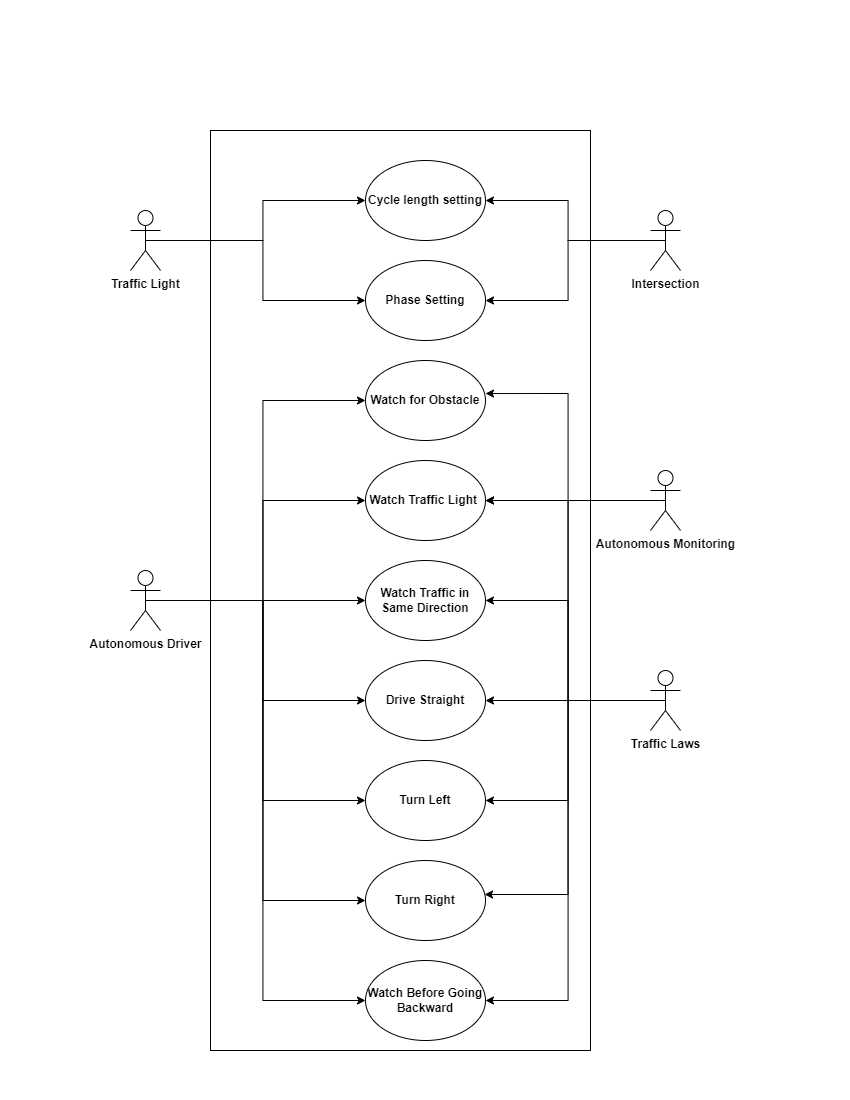

The diagram above was exported from draw.io. Its source (the exported page's mxGraphModel, read from the mxfile embedded in the PNG):
<mxGraphModel dx="2031" dy="1067" grid="1" gridSize="10" guides="1" tooltips="1" connect="1" arrows="1" fold="1" page="1" pageScale="1" pageWidth="850" pageHeight="1100" math="0" shadow="0">
  <root>
    <mxCell id="0" />
    <mxCell id="1" parent="0" />
    <mxCell id="6c-Fx66qNL7cT83EmfcQ-11" value="" style="rounded=0;whiteSpace=wrap;html=1;fontStyle=1" vertex="1" parent="1">
      <mxGeometry x="210" y="130" width="380" height="920" as="geometry" />
    </mxCell>
    <mxCell id="6c-Fx66qNL7cT83EmfcQ-1" value="Cycle length setting" style="ellipse;whiteSpace=wrap;html=1;fontStyle=1" vertex="1" parent="1">
      <mxGeometry x="365" y="160" width="120" height="80" as="geometry" />
    </mxCell>
    <mxCell id="6c-Fx66qNL7cT83EmfcQ-2" value="Phase Setting" style="ellipse;whiteSpace=wrap;html=1;fontStyle=1" vertex="1" parent="1">
      <mxGeometry x="365" y="260" width="120" height="80" as="geometry" />
    </mxCell>
    <mxCell id="6c-Fx66qNL7cT83EmfcQ-3" value="Watch for Obstacle" style="ellipse;whiteSpace=wrap;html=1;fontStyle=1" vertex="1" parent="1">
      <mxGeometry x="365" y="360" width="120" height="80" as="geometry" />
    </mxCell>
    <mxCell id="6c-Fx66qNL7cT83EmfcQ-4" value="Watch Traffic Light&amp;nbsp;" style="ellipse;whiteSpace=wrap;html=1;fontStyle=1" vertex="1" parent="1">
      <mxGeometry x="365" y="460" width="120" height="80" as="geometry" />
    </mxCell>
    <mxCell id="6c-Fx66qNL7cT83EmfcQ-5" value="Watch Traffic in Same Direction" style="ellipse;whiteSpace=wrap;html=1;fontStyle=1" vertex="1" parent="1">
      <mxGeometry x="365" y="560" width="120" height="80" as="geometry" />
    </mxCell>
    <mxCell id="6c-Fx66qNL7cT83EmfcQ-6" value="Drive Straight" style="ellipse;whiteSpace=wrap;html=1;fontStyle=1" vertex="1" parent="1">
      <mxGeometry x="365" y="660" width="120" height="80" as="geometry" />
    </mxCell>
    <mxCell id="6c-Fx66qNL7cT83EmfcQ-7" value="Turn Left" style="ellipse;whiteSpace=wrap;html=1;fontStyle=1" vertex="1" parent="1">
      <mxGeometry x="365" y="760" width="120" height="80" as="geometry" />
    </mxCell>
    <mxCell id="6c-Fx66qNL7cT83EmfcQ-8" value="Turn Right" style="ellipse;whiteSpace=wrap;html=1;fontStyle=1" vertex="1" parent="1">
      <mxGeometry x="365" y="860" width="120" height="80" as="geometry" />
    </mxCell>
    <mxCell id="6c-Fx66qNL7cT83EmfcQ-9" value="Watch Before Going Backward" style="ellipse;whiteSpace=wrap;html=1;fontStyle=1" vertex="1" parent="1">
      <mxGeometry x="365" y="960" width="120" height="80" as="geometry" />
    </mxCell>
    <mxCell id="6c-Fx66qNL7cT83EmfcQ-20" style="edgeStyle=orthogonalEdgeStyle;rounded=0;orthogonalLoop=1;jettySize=auto;html=1;entryX=0;entryY=0.5;entryDx=0;entryDy=0;fontStyle=1" edge="1" parent="1" source="6c-Fx66qNL7cT83EmfcQ-12" target="6c-Fx66qNL7cT83EmfcQ-1">
      <mxGeometry relative="1" as="geometry" />
    </mxCell>
    <mxCell id="6c-Fx66qNL7cT83EmfcQ-12" value="Traffic Light" style="shape=umlActor;verticalLabelPosition=bottom;verticalAlign=top;html=1;outlineConnect=0;fontStyle=1" vertex="1" parent="1">
      <mxGeometry x="130" y="210" width="30" height="60" as="geometry" />
    </mxCell>
    <mxCell id="6c-Fx66qNL7cT83EmfcQ-24" style="edgeStyle=orthogonalEdgeStyle;rounded=0;orthogonalLoop=1;jettySize=auto;html=1;entryX=0;entryY=0.5;entryDx=0;entryDy=0;fontStyle=1" edge="1" parent="1" source="6c-Fx66qNL7cT83EmfcQ-15" target="6c-Fx66qNL7cT83EmfcQ-3">
      <mxGeometry relative="1" as="geometry" />
    </mxCell>
    <mxCell id="6c-Fx66qNL7cT83EmfcQ-15" value="Autonomous Driver" style="shape=umlActor;verticalLabelPosition=bottom;verticalAlign=top;html=1;outlineConnect=0;fontStyle=1" vertex="1" parent="1">
      <mxGeometry x="130" y="570" width="30" height="60" as="geometry" />
    </mxCell>
    <mxCell id="6c-Fx66qNL7cT83EmfcQ-22" style="edgeStyle=orthogonalEdgeStyle;rounded=0;orthogonalLoop=1;jettySize=auto;html=1;entryX=1;entryY=0.5;entryDx=0;entryDy=0;exitX=0.5;exitY=0.5;exitDx=0;exitDy=0;exitPerimeter=0;fontStyle=1" edge="1" parent="1" source="6c-Fx66qNL7cT83EmfcQ-16" target="6c-Fx66qNL7cT83EmfcQ-1">
      <mxGeometry relative="1" as="geometry" />
    </mxCell>
    <mxCell id="6c-Fx66qNL7cT83EmfcQ-16" value="Intersection" style="shape=umlActor;verticalLabelPosition=bottom;verticalAlign=top;html=1;outlineConnect=0;fontStyle=1" vertex="1" parent="1">
      <mxGeometry x="650" y="210" width="30" height="60" as="geometry" />
    </mxCell>
    <mxCell id="6c-Fx66qNL7cT83EmfcQ-31" style="edgeStyle=orthogonalEdgeStyle;rounded=0;orthogonalLoop=1;jettySize=auto;html=1;entryX=1;entryY=0.413;entryDx=0;entryDy=0;entryPerimeter=0;fontStyle=1" edge="1" parent="1" source="6c-Fx66qNL7cT83EmfcQ-17" target="6c-Fx66qNL7cT83EmfcQ-3">
      <mxGeometry relative="1" as="geometry" />
    </mxCell>
    <mxCell id="6c-Fx66qNL7cT83EmfcQ-17" value="Traffic Laws" style="shape=umlActor;verticalLabelPosition=bottom;verticalAlign=top;html=1;outlineConnect=0;fontStyle=1" vertex="1" parent="1">
      <mxGeometry x="650" y="670" width="30" height="60" as="geometry" />
    </mxCell>
    <mxCell id="6c-Fx66qNL7cT83EmfcQ-36" style="edgeStyle=orthogonalEdgeStyle;rounded=0;orthogonalLoop=1;jettySize=auto;html=1;entryX=1;entryY=0.5;entryDx=0;entryDy=0;exitX=0.5;exitY=0.5;exitDx=0;exitDy=0;exitPerimeter=0;fontStyle=1" edge="1" parent="1" source="6c-Fx66qNL7cT83EmfcQ-19" target="6c-Fx66qNL7cT83EmfcQ-4">
      <mxGeometry relative="1" as="geometry">
        <Array as="points">
          <mxPoint x="660" y="500" />
          <mxPoint x="660" y="500" />
        </Array>
      </mxGeometry>
    </mxCell>
    <mxCell id="6c-Fx66qNL7cT83EmfcQ-19" value="Autonomous Monitoring" style="shape=umlActor;verticalLabelPosition=bottom;verticalAlign=top;html=1;outlineConnect=0;fontStyle=1" vertex="1" parent="1">
      <mxGeometry x="650" y="470" width="30" height="60" as="geometry" />
    </mxCell>
    <mxCell id="6c-Fx66qNL7cT83EmfcQ-21" style="edgeStyle=orthogonalEdgeStyle;rounded=0;orthogonalLoop=1;jettySize=auto;html=1;entryX=0;entryY=0.5;entryDx=0;entryDy=0;exitX=0.5;exitY=0.5;exitDx=0;exitDy=0;exitPerimeter=0;fontStyle=1" edge="1" parent="1" source="6c-Fx66qNL7cT83EmfcQ-12" target="6c-Fx66qNL7cT83EmfcQ-2">
      <mxGeometry relative="1" as="geometry">
        <mxPoint x="190" y="290" as="sourcePoint" />
        <mxPoint x="375" y="210" as="targetPoint" />
      </mxGeometry>
    </mxCell>
    <mxCell id="6c-Fx66qNL7cT83EmfcQ-23" style="edgeStyle=orthogonalEdgeStyle;rounded=0;orthogonalLoop=1;jettySize=auto;html=1;entryX=1;entryY=0.5;entryDx=0;entryDy=0;exitX=0.5;exitY=0.5;exitDx=0;exitDy=0;exitPerimeter=0;fontStyle=1" edge="1" parent="1" source="6c-Fx66qNL7cT83EmfcQ-16" target="6c-Fx66qNL7cT83EmfcQ-2">
      <mxGeometry relative="1" as="geometry">
        <mxPoint x="650" y="290" as="sourcePoint" />
        <mxPoint x="495" y="210" as="targetPoint" />
      </mxGeometry>
    </mxCell>
    <mxCell id="6c-Fx66qNL7cT83EmfcQ-25" style="edgeStyle=orthogonalEdgeStyle;rounded=0;orthogonalLoop=1;jettySize=auto;html=1;entryX=0;entryY=0.5;entryDx=0;entryDy=0;fontStyle=1" edge="1" parent="1" source="6c-Fx66qNL7cT83EmfcQ-15" target="6c-Fx66qNL7cT83EmfcQ-4">
      <mxGeometry relative="1" as="geometry">
        <mxPoint x="200" y="500" as="sourcePoint" />
        <mxPoint x="370" y="500" as="targetPoint" />
      </mxGeometry>
    </mxCell>
    <mxCell id="6c-Fx66qNL7cT83EmfcQ-26" style="edgeStyle=orthogonalEdgeStyle;rounded=0;orthogonalLoop=1;jettySize=auto;html=1;entryX=0;entryY=0.5;entryDx=0;entryDy=0;fontStyle=1" edge="1" parent="1" source="6c-Fx66qNL7cT83EmfcQ-15" target="6c-Fx66qNL7cT83EmfcQ-5">
      <mxGeometry relative="1" as="geometry">
        <mxPoint x="210" y="510" as="sourcePoint" />
        <mxPoint x="375" y="510" as="targetPoint" />
      </mxGeometry>
    </mxCell>
    <mxCell id="6c-Fx66qNL7cT83EmfcQ-27" style="edgeStyle=orthogonalEdgeStyle;rounded=0;orthogonalLoop=1;jettySize=auto;html=1;entryX=0;entryY=0.5;entryDx=0;entryDy=0;exitX=0.5;exitY=0.5;exitDx=0;exitDy=0;exitPerimeter=0;fontStyle=1" edge="1" parent="1" source="6c-Fx66qNL7cT83EmfcQ-15" target="6c-Fx66qNL7cT83EmfcQ-6">
      <mxGeometry relative="1" as="geometry">
        <mxPoint x="220" y="520" as="sourcePoint" />
        <mxPoint x="375" y="610" as="targetPoint" />
      </mxGeometry>
    </mxCell>
    <mxCell id="6c-Fx66qNL7cT83EmfcQ-28" style="edgeStyle=orthogonalEdgeStyle;rounded=0;orthogonalLoop=1;jettySize=auto;html=1;entryX=0;entryY=0.5;entryDx=0;entryDy=0;exitX=0.5;exitY=0.5;exitDx=0;exitDy=0;exitPerimeter=0;fontStyle=1" edge="1" parent="1" source="6c-Fx66qNL7cT83EmfcQ-15" target="6c-Fx66qNL7cT83EmfcQ-7">
      <mxGeometry relative="1" as="geometry">
        <mxPoint x="230" y="530" as="sourcePoint" />
        <mxPoint x="375" y="710" as="targetPoint" />
      </mxGeometry>
    </mxCell>
    <mxCell id="6c-Fx66qNL7cT83EmfcQ-29" style="edgeStyle=orthogonalEdgeStyle;rounded=0;orthogonalLoop=1;jettySize=auto;html=1;entryX=0;entryY=0.5;entryDx=0;entryDy=0;exitX=0.5;exitY=0.5;exitDx=0;exitDy=0;exitPerimeter=0;fontStyle=1" edge="1" parent="1" source="6c-Fx66qNL7cT83EmfcQ-15" target="6c-Fx66qNL7cT83EmfcQ-8">
      <mxGeometry relative="1" as="geometry">
        <mxPoint x="240" y="540" as="sourcePoint" />
        <mxPoint x="375" y="810" as="targetPoint" />
      </mxGeometry>
    </mxCell>
    <mxCell id="6c-Fx66qNL7cT83EmfcQ-30" style="edgeStyle=orthogonalEdgeStyle;rounded=0;orthogonalLoop=1;jettySize=auto;html=1;entryX=0;entryY=0.5;entryDx=0;entryDy=0;exitX=0.5;exitY=0.5;exitDx=0;exitDy=0;exitPerimeter=0;fontStyle=1" edge="1" parent="1" source="6c-Fx66qNL7cT83EmfcQ-15" target="6c-Fx66qNL7cT83EmfcQ-9">
      <mxGeometry relative="1" as="geometry">
        <mxPoint x="250" y="550" as="sourcePoint" />
        <mxPoint x="375" y="910" as="targetPoint" />
      </mxGeometry>
    </mxCell>
    <mxCell id="6c-Fx66qNL7cT83EmfcQ-32" style="edgeStyle=orthogonalEdgeStyle;rounded=0;orthogonalLoop=1;jettySize=auto;html=1;entryX=1;entryY=0.5;entryDx=0;entryDy=0;exitX=0.5;exitY=0.5;exitDx=0;exitDy=0;exitPerimeter=0;fontStyle=1" edge="1" parent="1" source="6c-Fx66qNL7cT83EmfcQ-17" target="6c-Fx66qNL7cT83EmfcQ-4">
      <mxGeometry relative="1" as="geometry">
        <mxPoint x="660" y="500" as="sourcePoint" />
        <mxPoint x="495" y="403.03999999999996" as="targetPoint" />
      </mxGeometry>
    </mxCell>
    <mxCell id="6c-Fx66qNL7cT83EmfcQ-33" style="edgeStyle=orthogonalEdgeStyle;rounded=0;orthogonalLoop=1;jettySize=auto;html=1;entryX=1;entryY=0.5;entryDx=0;entryDy=0;exitX=0.5;exitY=0.5;exitDx=0;exitDy=0;exitPerimeter=0;fontStyle=1" edge="1" parent="1" source="6c-Fx66qNL7cT83EmfcQ-17" target="6c-Fx66qNL7cT83EmfcQ-5">
      <mxGeometry relative="1" as="geometry">
        <mxPoint x="670" y="510" as="sourcePoint" />
        <mxPoint x="495" y="510" as="targetPoint" />
      </mxGeometry>
    </mxCell>
    <mxCell id="6c-Fx66qNL7cT83EmfcQ-34" style="edgeStyle=orthogonalEdgeStyle;rounded=0;orthogonalLoop=1;jettySize=auto;html=1;entryX=1;entryY=0.5;entryDx=0;entryDy=0;exitX=0.5;exitY=0.5;exitDx=0;exitDy=0;exitPerimeter=0;fontStyle=1" edge="1" parent="1" source="6c-Fx66qNL7cT83EmfcQ-17" target="6c-Fx66qNL7cT83EmfcQ-6">
      <mxGeometry relative="1" as="geometry">
        <mxPoint x="680" y="520" as="sourcePoint" />
        <mxPoint x="495" y="610" as="targetPoint" />
      </mxGeometry>
    </mxCell>
    <mxCell id="6c-Fx66qNL7cT83EmfcQ-35" style="edgeStyle=orthogonalEdgeStyle;rounded=0;orthogonalLoop=1;jettySize=auto;html=1;entryX=1;entryY=0.5;entryDx=0;entryDy=0;exitX=0.5;exitY=0.5;exitDx=0;exitDy=0;exitPerimeter=0;fontStyle=1" edge="1" parent="1" source="6c-Fx66qNL7cT83EmfcQ-17" target="6c-Fx66qNL7cT83EmfcQ-7">
      <mxGeometry relative="1" as="geometry">
        <mxPoint x="690" y="530" as="sourcePoint" />
        <mxPoint x="495" y="710" as="targetPoint" />
      </mxGeometry>
    </mxCell>
    <mxCell id="6c-Fx66qNL7cT83EmfcQ-37" style="edgeStyle=orthogonalEdgeStyle;rounded=0;orthogonalLoop=1;jettySize=auto;html=1;entryX=0.992;entryY=0.425;entryDx=0;entryDy=0;exitX=0.5;exitY=0.5;exitDx=0;exitDy=0;exitPerimeter=0;entryPerimeter=0;fontStyle=1" edge="1" parent="1" source="6c-Fx66qNL7cT83EmfcQ-17" target="6c-Fx66qNL7cT83EmfcQ-8">
      <mxGeometry relative="1" as="geometry">
        <mxPoint x="675" y="500" as="sourcePoint" />
        <mxPoint x="495" y="810" as="targetPoint" />
      </mxGeometry>
    </mxCell>
    <mxCell id="6c-Fx66qNL7cT83EmfcQ-38" style="edgeStyle=orthogonalEdgeStyle;rounded=0;orthogonalLoop=1;jettySize=auto;html=1;exitX=0.5;exitY=0.5;exitDx=0;exitDy=0;exitPerimeter=0;entryX=1;entryY=0.5;entryDx=0;entryDy=0;fontStyle=1" edge="1" parent="1" source="6c-Fx66qNL7cT83EmfcQ-17" target="6c-Fx66qNL7cT83EmfcQ-9">
      <mxGeometry relative="1" as="geometry">
        <mxPoint x="685" y="510" as="sourcePoint" />
        <mxPoint x="494.03999999999996" y="904" as="targetPoint" />
      </mxGeometry>
    </mxCell>
  </root>
</mxGraphModel>